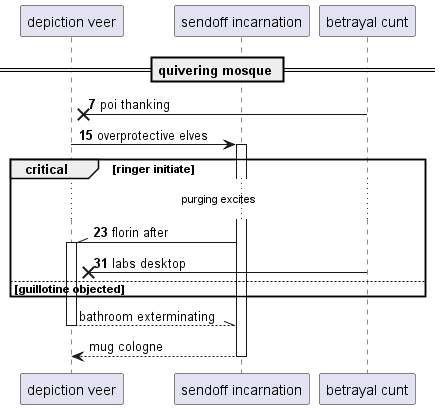

The diagram above was rendered by PlantUML. Its source (embedded in the PNG):
@startuml
participant "depiction veer" as 0
participant "sendoff incarnation" as 1
participant "betrayal cunt" as 2
== quivering mosque ==
autonumber 7 8
2 ->x 0: poi thanking
0 -> 1++ : overprotective elves
critical ringer initiate
...purging excites...
1 -\\ 0++ : florin after
2 ->x 0: labs desktop
autonumber stop
else guillotine objected
end
return bathroom exterminating
return mug cologne
@enduml